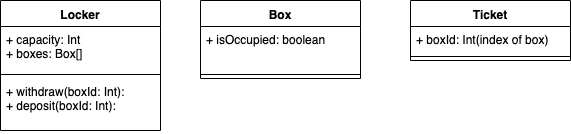

The diagram above was exported from draw.io. Its source (the exported page's mxGraphModel, read from the mxfile embedded in the PNG):
<mxGraphModel dx="1186" dy="680" grid="1" gridSize="10" guides="1" tooltips="1" connect="1" arrows="1" fold="1" page="1" pageScale="1" pageWidth="850" pageHeight="1100" math="0" shadow="0">
  <root>
    <mxCell id="0" />
    <mxCell id="1" parent="0" />
    <mxCell id="vAywufh_VIUGQeYlCLs9-3" value="Locker" style="swimlane;fontStyle=1;align=center;verticalAlign=top;childLayout=stackLayout;horizontal=1;startSize=26;horizontalStack=0;resizeParent=1;resizeParentMax=0;resizeLast=0;collapsible=1;marginBottom=0;" vertex="1" parent="1">
      <mxGeometry x="160" y="140" width="160" height="130" as="geometry" />
    </mxCell>
    <mxCell id="vAywufh_VIUGQeYlCLs9-4" value="+ capacity: Int&#10;+ boxes: Box[]" style="text;strokeColor=none;fillColor=none;align=left;verticalAlign=top;spacingLeft=4;spacingRight=4;overflow=hidden;rotatable=0;points=[[0,0.5],[1,0.5]];portConstraint=eastwest;" vertex="1" parent="vAywufh_VIUGQeYlCLs9-3">
      <mxGeometry y="26" width="160" height="44" as="geometry" />
    </mxCell>
    <mxCell id="vAywufh_VIUGQeYlCLs9-5" value="" style="line;strokeWidth=1;fillColor=none;align=left;verticalAlign=middle;spacingTop=-1;spacingLeft=3;spacingRight=3;rotatable=0;labelPosition=right;points=[];portConstraint=eastwest;" vertex="1" parent="vAywufh_VIUGQeYlCLs9-3">
      <mxGeometry y="70" width="160" height="8" as="geometry" />
    </mxCell>
    <mxCell id="vAywufh_VIUGQeYlCLs9-6" value="+ withdraw(boxId: Int): &#10;+ deposit(boxId: Int):" style="text;strokeColor=none;fillColor=none;align=left;verticalAlign=top;spacingLeft=4;spacingRight=4;overflow=hidden;rotatable=0;points=[[0,0.5],[1,0.5]];portConstraint=eastwest;" vertex="1" parent="vAywufh_VIUGQeYlCLs9-3">
      <mxGeometry y="78" width="160" height="52" as="geometry" />
    </mxCell>
    <mxCell id="vAywufh_VIUGQeYlCLs9-7" value="Box" style="swimlane;fontStyle=1;align=center;verticalAlign=top;childLayout=stackLayout;horizontal=1;startSize=26;horizontalStack=0;resizeParent=1;resizeParentMax=0;resizeLast=0;collapsible=1;marginBottom=0;" vertex="1" parent="1">
      <mxGeometry x="360" y="140" width="160" height="78" as="geometry" />
    </mxCell>
    <mxCell id="vAywufh_VIUGQeYlCLs9-8" value="+ isOccupied: boolean" style="text;strokeColor=none;fillColor=none;align=left;verticalAlign=top;spacingLeft=4;spacingRight=4;overflow=hidden;rotatable=0;points=[[0,0.5],[1,0.5]];portConstraint=eastwest;" vertex="1" parent="vAywufh_VIUGQeYlCLs9-7">
      <mxGeometry y="26" width="160" height="44" as="geometry" />
    </mxCell>
    <mxCell id="vAywufh_VIUGQeYlCLs9-9" value="" style="line;strokeWidth=1;fillColor=none;align=left;verticalAlign=middle;spacingTop=-1;spacingLeft=3;spacingRight=3;rotatable=0;labelPosition=right;points=[];portConstraint=eastwest;" vertex="1" parent="vAywufh_VIUGQeYlCLs9-7">
      <mxGeometry y="70" width="160" height="8" as="geometry" />
    </mxCell>
    <mxCell id="vAywufh_VIUGQeYlCLs9-11" value="Ticket" style="swimlane;fontStyle=1;align=center;verticalAlign=top;childLayout=stackLayout;horizontal=1;startSize=26;horizontalStack=0;resizeParent=1;resizeParentMax=0;resizeLast=0;collapsible=1;marginBottom=0;" vertex="1" parent="1">
      <mxGeometry x="570" y="140" width="160" height="60" as="geometry" />
    </mxCell>
    <mxCell id="vAywufh_VIUGQeYlCLs9-12" value="+ boxId: Int(index of box)" style="text;strokeColor=none;fillColor=none;align=left;verticalAlign=top;spacingLeft=4;spacingRight=4;overflow=hidden;rotatable=0;points=[[0,0.5],[1,0.5]];portConstraint=eastwest;" vertex="1" parent="vAywufh_VIUGQeYlCLs9-11">
      <mxGeometry y="26" width="160" height="26" as="geometry" />
    </mxCell>
    <mxCell id="vAywufh_VIUGQeYlCLs9-13" value="" style="line;strokeWidth=1;fillColor=none;align=left;verticalAlign=middle;spacingTop=-1;spacingLeft=3;spacingRight=3;rotatable=0;labelPosition=right;points=[];portConstraint=eastwest;" vertex="1" parent="vAywufh_VIUGQeYlCLs9-11">
      <mxGeometry y="52" width="160" height="8" as="geometry" />
    </mxCell>
  </root>
</mxGraphModel>